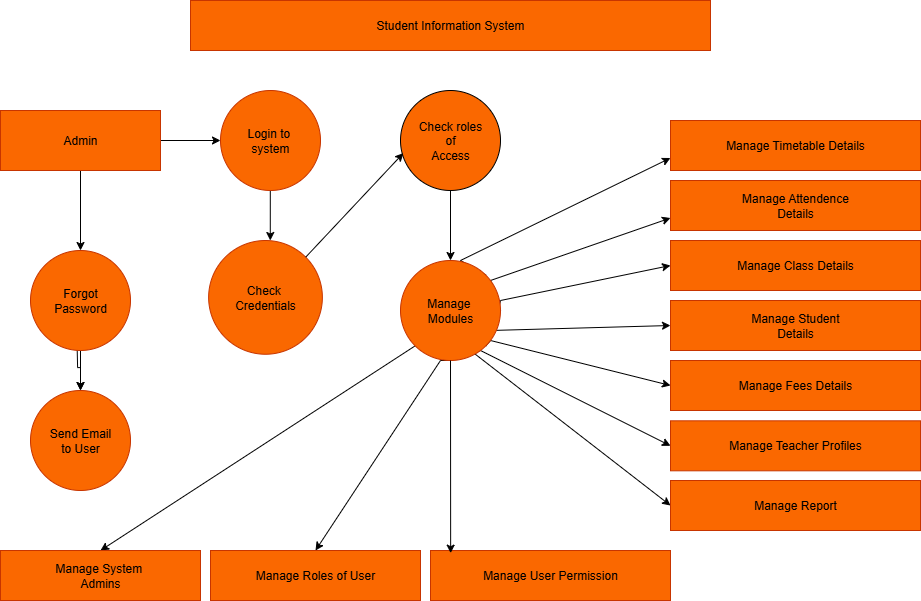

The diagram above was exported from draw.io. Its source (the exported page's mxGraphModel, read from the mxfile embedded in the PNG):
<mxGraphModel dx="1303" dy="703" grid="1" gridSize="10" guides="0" tooltips="1" connect="1" arrows="1" fold="1" page="1" pageScale="1" pageWidth="850" pageHeight="1100" background="light-dark(#FFFFFF,#FFFFFF)" math="0" shadow="0">
  <root>
    <mxCell id="0" />
    <mxCell id="1" parent="0" />
    <mxCell id="6yaZZLIpl762u7EL7ZjS-2" value="Student Information System" style="rounded=0;whiteSpace=wrap;html=1;fillColor=#fa6800;strokeColor=#C73500;fontColor=#000000;" parent="1" vertex="1">
      <mxGeometry x="200" y="40" width="520" height="50" as="geometry" />
    </mxCell>
    <mxCell id="mDFC65DR3bakcjQ-Wiib-23" style="edgeStyle=orthogonalEdgeStyle;rounded=0;orthogonalLoop=1;jettySize=auto;html=1;exitX=0.5;exitY=1;exitDx=0;exitDy=0;entryX=0.5;entryY=0;entryDx=0;entryDy=0;strokeColor=light-dark(#000000,#000000);" edge="1" parent="1" source="6yaZZLIpl762u7EL7ZjS-4" target="mDFC65DR3bakcjQ-Wiib-22">
      <mxGeometry relative="1" as="geometry" />
    </mxCell>
    <mxCell id="mDFC65DR3bakcjQ-Wiib-26" style="edgeStyle=orthogonalEdgeStyle;rounded=0;orthogonalLoop=1;jettySize=auto;html=1;exitX=1;exitY=0.5;exitDx=0;exitDy=0;entryX=0;entryY=0.5;entryDx=0;entryDy=0;strokeColor=light-dark(#000000,#000000);" edge="1" parent="1" source="6yaZZLIpl762u7EL7ZjS-4" target="6yaZZLIpl762u7EL7ZjS-5">
      <mxGeometry relative="1" as="geometry" />
    </mxCell>
    <mxCell id="6yaZZLIpl762u7EL7ZjS-4" value="Admin" style="rounded=0;whiteSpace=wrap;html=1;fillColor=#fa6800;fontColor=#000000;strokeColor=#C73500;" parent="1" vertex="1">
      <mxGeometry x="10" y="150" width="160" height="60" as="geometry" />
    </mxCell>
    <mxCell id="mDFC65DR3bakcjQ-Wiib-11" style="edgeStyle=orthogonalEdgeStyle;rounded=0;orthogonalLoop=1;jettySize=auto;html=1;exitX=0.5;exitY=1;exitDx=0;exitDy=0;strokeColor=light-dark(#000000,#000000);" edge="1" parent="1" source="6yaZZLIpl762u7EL7ZjS-5">
      <mxGeometry relative="1" as="geometry">
        <mxPoint x="279.7777777777778" y="280" as="targetPoint" />
        <Array as="points">
          <mxPoint x="280" y="280" />
          <mxPoint x="280" y="280" />
        </Array>
      </mxGeometry>
    </mxCell>
    <mxCell id="6yaZZLIpl762u7EL7ZjS-5" value="Login to&amp;nbsp;&lt;div&gt;system&lt;/div&gt;" style="ellipse;whiteSpace=wrap;html=1;aspect=fixed;fillColor=#fa6800;fontColor=#000000;strokeColor=#C73500;" parent="1" vertex="1">
      <mxGeometry x="230" y="130" width="100" height="100" as="geometry" />
    </mxCell>
    <mxCell id="mDFC65DR3bakcjQ-Wiib-15" style="edgeStyle=orthogonalEdgeStyle;rounded=0;orthogonalLoop=1;jettySize=auto;html=1;exitX=0.5;exitY=1;exitDx=0;exitDy=0;entryX=0.5;entryY=0;entryDx=0;entryDy=0;strokeColor=light-dark(#000000,#000000);" edge="1" parent="1" source="6yaZZLIpl762u7EL7ZjS-6" target="6yaZZLIpl762u7EL7ZjS-8">
      <mxGeometry relative="1" as="geometry" />
    </mxCell>
    <mxCell id="6yaZZLIpl762u7EL7ZjS-6" value="Check roles&lt;div&gt;of&lt;/div&gt;&lt;div&gt;Access&lt;/div&gt;" style="ellipse;whiteSpace=wrap;html=1;aspect=fixed;fillColor=#fa6800;fontColor=#000000;strokeColor=default;" parent="1" vertex="1">
      <mxGeometry x="410" y="130" width="100" height="100" as="geometry" />
    </mxCell>
    <mxCell id="6yaZZLIpl762u7EL7ZjS-7" value="Check&amp;nbsp;&lt;div&gt;Credentials&lt;/div&gt;" style="ellipse;whiteSpace=wrap;html=1;aspect=fixed;fillColor=#fa6800;fontColor=#000000;strokeColor=#C73500;" parent="1" vertex="1">
      <mxGeometry x="218.13" y="280" width="113.75" height="113.75" as="geometry" />
    </mxCell>
    <mxCell id="mDFC65DR3bakcjQ-Wiib-30" style="edgeStyle=none;rounded=0;orthogonalLoop=1;jettySize=auto;html=1;exitX=1;exitY=0;exitDx=0;exitDy=0;entryX=0;entryY=0.75;entryDx=0;entryDy=0;strokeColor=light-dark(#000000,#000000);" edge="1" parent="1" source="6yaZZLIpl762u7EL7ZjS-8" target="6yaZZLIpl762u7EL7ZjS-12">
      <mxGeometry relative="1" as="geometry">
        <Array as="points">
          <mxPoint x="470" y="300" />
        </Array>
      </mxGeometry>
    </mxCell>
    <mxCell id="mDFC65DR3bakcjQ-Wiib-31" style="edgeStyle=none;rounded=0;orthogonalLoop=1;jettySize=auto;html=1;exitX=1;exitY=0.5;exitDx=0;exitDy=0;entryX=0;entryY=0.75;entryDx=0;entryDy=0;strokeColor=light-dark(#000000,#000000);" edge="1" parent="1" source="6yaZZLIpl762u7EL7ZjS-8" target="6yaZZLIpl762u7EL7ZjS-13">
      <mxGeometry relative="1" as="geometry">
        <Array as="points">
          <mxPoint x="500" y="320" />
        </Array>
      </mxGeometry>
    </mxCell>
    <mxCell id="mDFC65DR3bakcjQ-Wiib-32" style="edgeStyle=none;rounded=0;orthogonalLoop=1;jettySize=auto;html=1;exitX=0.947;exitY=0.653;exitDx=0;exitDy=0;entryX=0;entryY=0.5;entryDx=0;entryDy=0;strokeColor=light-dark(#000000,#000000);exitPerimeter=0;" edge="1" parent="1" source="6yaZZLIpl762u7EL7ZjS-8" target="6yaZZLIpl762u7EL7ZjS-14">
      <mxGeometry relative="1" as="geometry">
        <mxPoint x="495.3553390593213" y="370.3553390593214" as="sourcePoint" />
        <mxPoint x="680" y="290" as="targetPoint" />
        <Array as="points">
          <mxPoint x="510" y="340" />
        </Array>
      </mxGeometry>
    </mxCell>
    <mxCell id="mDFC65DR3bakcjQ-Wiib-38" style="edgeStyle=none;rounded=0;orthogonalLoop=1;jettySize=auto;html=1;exitX=1;exitY=1;exitDx=0;exitDy=0;entryX=0;entryY=0.5;entryDx=0;entryDy=0;strokeColor=light-dark(#000000,#000000);" edge="1" parent="1" source="6yaZZLIpl762u7EL7ZjS-8" target="6yaZZLIpl762u7EL7ZjS-15">
      <mxGeometry relative="1" as="geometry">
        <Array as="points">
          <mxPoint x="500" y="370" />
        </Array>
      </mxGeometry>
    </mxCell>
    <mxCell id="mDFC65DR3bakcjQ-Wiib-39" style="edgeStyle=none;rounded=0;orthogonalLoop=1;jettySize=auto;html=1;exitX=1;exitY=1;exitDx=0;exitDy=0;entryX=0;entryY=0.5;entryDx=0;entryDy=0;strokeColor=light-dark(#000000,#000000);" edge="1" parent="1" source="6yaZZLIpl762u7EL7ZjS-8" target="6yaZZLIpl762u7EL7ZjS-16">
      <mxGeometry relative="1" as="geometry">
        <Array as="points">
          <mxPoint x="500" y="380" />
        </Array>
      </mxGeometry>
    </mxCell>
    <mxCell id="mDFC65DR3bakcjQ-Wiib-41" style="edgeStyle=none;rounded=0;orthogonalLoop=1;jettySize=auto;html=1;exitX=0.5;exitY=1;exitDx=0;exitDy=0;entryX=0;entryY=0.5;entryDx=0;entryDy=0;strokeColor=light-dark(#000000,#000000);" edge="1" parent="1" source="6yaZZLIpl762u7EL7ZjS-8" target="6yaZZLIpl762u7EL7ZjS-17">
      <mxGeometry relative="1" as="geometry">
        <Array as="points">
          <mxPoint x="490" y="390" />
        </Array>
      </mxGeometry>
    </mxCell>
    <mxCell id="mDFC65DR3bakcjQ-Wiib-42" style="edgeStyle=none;rounded=0;orthogonalLoop=1;jettySize=auto;html=1;exitX=0.5;exitY=1;exitDx=0;exitDy=0;entryX=0;entryY=0.5;entryDx=0;entryDy=0;strokeColor=light-dark(#000000,#000000);" edge="1" parent="1" source="6yaZZLIpl762u7EL7ZjS-8" target="6yaZZLIpl762u7EL7ZjS-18">
      <mxGeometry relative="1" as="geometry">
        <Array as="points">
          <mxPoint x="480" y="390" />
        </Array>
      </mxGeometry>
    </mxCell>
    <mxCell id="mDFC65DR3bakcjQ-Wiib-43" style="edgeStyle=none;rounded=0;orthogonalLoop=1;jettySize=auto;html=1;exitX=0;exitY=1;exitDx=0;exitDy=0;entryX=0.5;entryY=0;entryDx=0;entryDy=0;strokeColor=light-dark(#000000,#000000);" edge="1" parent="1" source="6yaZZLIpl762u7EL7ZjS-8" target="6yaZZLIpl762u7EL7ZjS-11">
      <mxGeometry relative="1" as="geometry" />
    </mxCell>
    <mxCell id="mDFC65DR3bakcjQ-Wiib-44" style="edgeStyle=none;rounded=0;orthogonalLoop=1;jettySize=auto;html=1;exitX=0.5;exitY=1;exitDx=0;exitDy=0;entryX=0.5;entryY=0;entryDx=0;entryDy=0;strokeColor=light-dark(#000000,#000000);" edge="1" parent="1" source="6yaZZLIpl762u7EL7ZjS-8" target="mDFC65DR3bakcjQ-Wiib-2">
      <mxGeometry relative="1" as="geometry">
        <Array as="points">
          <mxPoint x="450" y="400" />
        </Array>
      </mxGeometry>
    </mxCell>
    <mxCell id="6yaZZLIpl762u7EL7ZjS-8" value="Manage&amp;nbsp;&lt;div&gt;Modules&lt;/div&gt;" style="ellipse;whiteSpace=wrap;html=1;aspect=fixed;fillColor=#fa6800;fontColor=#000000;strokeColor=#C73500;" parent="1" vertex="1">
      <mxGeometry x="410" y="300" width="100" height="100" as="geometry" />
    </mxCell>
    <mxCell id="mDFC65DR3bakcjQ-Wiib-12" value="" style="edgeStyle=orthogonalEdgeStyle;rounded=0;orthogonalLoop=1;jettySize=auto;html=1;" edge="1" parent="1" target="6yaZZLIpl762u7EL7ZjS-10">
      <mxGeometry relative="1" as="geometry">
        <mxPoint x="86.55999999999995" y="383.12" as="sourcePoint" />
      </mxGeometry>
    </mxCell>
    <mxCell id="6yaZZLIpl762u7EL7ZjS-10" value="Send Email&lt;div&gt;to User&lt;/div&gt;" style="ellipse;whiteSpace=wrap;html=1;aspect=fixed;fillColor=#fa6800;fontColor=#000000;strokeColor=#C73500;" parent="1" vertex="1">
      <mxGeometry x="40" y="430" width="100" height="100" as="geometry" />
    </mxCell>
    <mxCell id="6yaZZLIpl762u7EL7ZjS-11" value="Manage System&amp;nbsp;&lt;div&gt;Admins&lt;/div&gt;" style="rounded=0;whiteSpace=wrap;html=1;fillColor=#fa6800;fontColor=#000000;strokeColor=#C73500;" parent="1" vertex="1">
      <mxGeometry x="9.999999999999996" y="590" width="200" height="50" as="geometry" />
    </mxCell>
    <mxCell id="6yaZZLIpl762u7EL7ZjS-12" value="Manage Timetable Details" style="rounded=0;whiteSpace=wrap;html=1;fillColor=#fa6800;fontColor=#000000;strokeColor=#C73500;" parent="1" vertex="1">
      <mxGeometry x="680" y="160" width="250" height="50" as="geometry" />
    </mxCell>
    <mxCell id="6yaZZLIpl762u7EL7ZjS-13" value="Manage Attendence&lt;div&gt;Details&lt;/div&gt;" style="rounded=0;whiteSpace=wrap;html=1;fillColor=#fa6800;fontColor=#000000;strokeColor=#C73500;" parent="1" vertex="1">
      <mxGeometry x="680" y="220" width="250" height="50" as="geometry" />
    </mxCell>
    <mxCell id="6yaZZLIpl762u7EL7ZjS-14" value="Manage Class Details" style="rounded=0;whiteSpace=wrap;html=1;fillColor=#fa6800;fontColor=#000000;strokeColor=#C73500;" parent="1" vertex="1">
      <mxGeometry x="680" y="280" width="250" height="50" as="geometry" />
    </mxCell>
    <mxCell id="6yaZZLIpl762u7EL7ZjS-15" value="Manage Student&lt;div&gt;Details&lt;/div&gt;" style="rounded=0;whiteSpace=wrap;html=1;fillColor=#fa6800;fontColor=#000000;strokeColor=#C73500;" parent="1" vertex="1">
      <mxGeometry x="680" y="340" width="250" height="50" as="geometry" />
    </mxCell>
    <mxCell id="6yaZZLIpl762u7EL7ZjS-16" value="Manage Fees Details" style="rounded=0;whiteSpace=wrap;html=1;fillColor=#fa6800;fontColor=#000000;strokeColor=#C73500;" parent="1" vertex="1">
      <mxGeometry x="680" y="400" width="250" height="50" as="geometry" />
    </mxCell>
    <mxCell id="6yaZZLIpl762u7EL7ZjS-17" value="Manage Teacher Profiles" style="rounded=0;whiteSpace=wrap;html=1;fillColor=#fa6800;fontColor=#000000;strokeColor=#C73500;" parent="1" vertex="1">
      <mxGeometry x="680" y="460.31" width="250" height="50" as="geometry" />
    </mxCell>
    <mxCell id="6yaZZLIpl762u7EL7ZjS-18" value="Manage Report" style="rounded=0;whiteSpace=wrap;html=1;fillColor=#fa6800;fontColor=#000000;strokeColor=#C73500;" parent="1" vertex="1">
      <mxGeometry x="680" y="520" width="250" height="50" as="geometry" />
    </mxCell>
    <mxCell id="mDFC65DR3bakcjQ-Wiib-1" value="Manage User&amp;nbsp;&lt;span style=&quot;background-color: transparent; color: light-dark(rgb(0, 0, 0), rgb(237, 237, 237));&quot;&gt;Permission&lt;/span&gt;" style="rounded=0;whiteSpace=wrap;html=1;fillColor=#fa6800;fontColor=#000000;strokeColor=#C73500;" vertex="1" parent="1">
      <mxGeometry x="440" y="590" width="240" height="50" as="geometry" />
    </mxCell>
    <mxCell id="mDFC65DR3bakcjQ-Wiib-2" value="Manage Roles of User" style="rounded=0;whiteSpace=wrap;html=1;fillColor=#fa6800;fontColor=#000000;strokeColor=#C73500;" vertex="1" parent="1">
      <mxGeometry x="220" y="590" width="210" height="50" as="geometry" />
    </mxCell>
    <mxCell id="mDFC65DR3bakcjQ-Wiib-24" style="edgeStyle=orthogonalEdgeStyle;rounded=0;orthogonalLoop=1;jettySize=auto;html=1;exitX=0.5;exitY=1;exitDx=0;exitDy=0;entryX=0.5;entryY=0;entryDx=0;entryDy=0;strokeColor=light-dark(#000000,#000000);" edge="1" parent="1" source="mDFC65DR3bakcjQ-Wiib-22" target="6yaZZLIpl762u7EL7ZjS-10">
      <mxGeometry relative="1" as="geometry" />
    </mxCell>
    <mxCell id="mDFC65DR3bakcjQ-Wiib-22" value="Forgot&lt;div&gt;Password&lt;/div&gt;" style="ellipse;whiteSpace=wrap;html=1;aspect=fixed;fillColor=#fa6800;fontColor=#000000;strokeColor=#C73500;" vertex="1" parent="1">
      <mxGeometry x="40" y="290" width="100" height="100" as="geometry" />
    </mxCell>
    <mxCell id="mDFC65DR3bakcjQ-Wiib-34" style="edgeStyle=none;rounded=0;orthogonalLoop=1;jettySize=auto;html=1;exitX=0.5;exitY=1;exitDx=0;exitDy=0;entryX=0.084;entryY=0.053;entryDx=0;entryDy=0;entryPerimeter=0;strokeColor=light-dark(#000000,#000000);" edge="1" parent="1" source="6yaZZLIpl762u7EL7ZjS-8" target="mDFC65DR3bakcjQ-Wiib-1">
      <mxGeometry relative="1" as="geometry" />
    </mxCell>
    <mxCell id="mDFC65DR3bakcjQ-Wiib-36" style="edgeStyle=none;rounded=0;orthogonalLoop=1;jettySize=auto;html=1;entryX=1;entryY=0.5;entryDx=0;entryDy=0;" edge="1" parent="1" source="6yaZZLIpl762u7EL7ZjS-8" target="6yaZZLIpl762u7EL7ZjS-8">
      <mxGeometry relative="1" as="geometry" />
    </mxCell>
    <mxCell id="mDFC65DR3bakcjQ-Wiib-45" style="edgeStyle=none;rounded=0;orthogonalLoop=1;jettySize=auto;html=1;exitX=1;exitY=0;exitDx=0;exitDy=0;entryX=0.029;entryY=0.626;entryDx=0;entryDy=0;entryPerimeter=0;strokeColor=light-dark(#000000,#000000);" edge="1" parent="1" source="6yaZZLIpl762u7EL7ZjS-7" target="6yaZZLIpl762u7EL7ZjS-6">
      <mxGeometry relative="1" as="geometry" />
    </mxCell>
  </root>
</mxGraphModel>